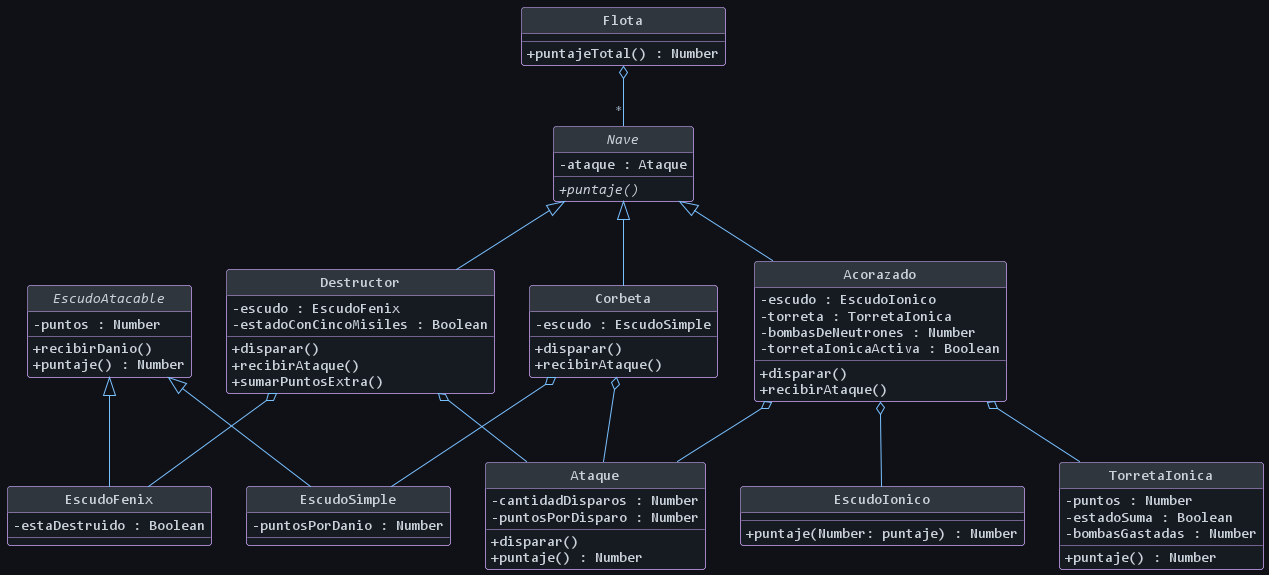

The diagram above was rendered by PlantUML. Its source (embedded in the PNG):
@startuml
skinparam classAttributeIconSize 0

' --- Paleta de colores GitHub Dark ---
!$bg = "#0f1117"
!$surface = "#161b22"
!$border = "#30363d"
!$text = "#c9d1d9"
!$keyword_red = "#ff7b72"
!$class_purple = "#d2a8ff"
!$method_blue = "#79c0ff"
!$string_cyan = "#a5d6ff"

' --- Configuración Global ---
skinparam backgroundColor $bg
skinparam defaultFontColor $text
skinparam defaultFontName "Consolas"
skinparam roundcorner 6
skinparam shadowing false
skinparam ArrowFontColor #8899aa

' --- Configuración para Diagramas de Clases ---
skinparam class {
    BackgroundColor $surface
    BorderColor $class_purple
    FontColor $text
    ArrowColor $method_blue
    AttributeFontColor $text
    MethodFontColor $string_cyan
    HeaderBackgroundColor $border
}

hide circle

abstract class Nave {
    - ataque : Ataque
    + {abstract} puntaje()
}

class Corbeta {
    - escudo : EscudoSimple
    + disparar()
    + recibirAtaque()
}

class EscudoSimple {
    - puntosPorDanio : Number
}

class Destructor {
    - escudo : EscudoFenix
    - estadoConCincoMisiles : Boolean
    + disparar()
    + recibirAtaque()
    + sumarPuntosExtra()
}

class EscudoFenix {
    - estaDestruido : Boolean
}

class Acorazado {
    - escudo : EscudoIonico
    - torreta : TorretaIonica
    - bombasDeNeutrones : Number
    - torretaIonicaActiva : Boolean
    + disparar()
    + recibirAtaque()
}

class Ataque {
    - cantidadDisparos : Number
    - puntosPorDisparo : Number
    + disparar()
    + puntaje() : Number
}

class TorretaIonica {
    - puntos : Number
    - estadoSuma : Boolean
    - bombasGastadas : Number
    + puntaje() : Number
}

class EscudoIonico {
    + puntaje(Number: puntaje) : Number
}

class Flota {
    + puntajeTotal() : Number
}

abstract class EscudoAtacable {
    - puntos : Number
    + recibirDanio()
    + puntaje() : Number
}

EscudoAtacable <|-- EscudoSimple
EscudoAtacable <|-- EscudoFenix

Flota o-- "*" Nave

Nave <|-- Acorazado

Acorazado o-- Ataque

Acorazado o-- TorretaIonica
Acorazado o-- EscudoIonico

Nave <|-- Destructor
Destructor o-- Ataque
Destructor o-- EscudoFenix

Corbeta o-- Ataque
Corbeta o-- EscudoSimple
Nave <|-- Corbeta
@enduml